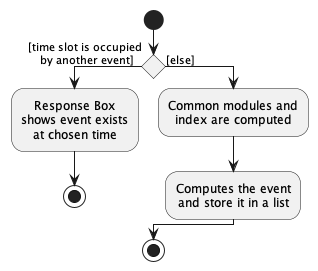

The diagram above was rendered by PlantUML. Its source (embedded in the PNG):
@startuml
skinparam defaultTextAlignment center

start
if () then ([time slot is occupied
    by another event])
        :Response Box
        shows event exists
        at chosen time;
    stop;
    else ([else])
    :Common modules and
    index are computed;
    :Computes the event
    and store it in a list;
    endif
stop

@enduml